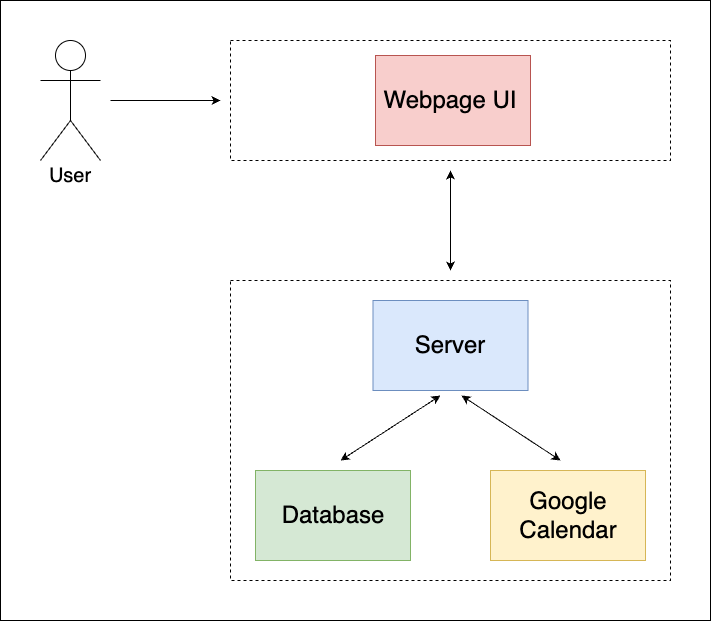

The diagram above was exported from draw.io. Its source (the exported page's mxGraphModel, read from the mxfile embedded in the PNG):
<mxGraphModel dx="954" dy="616" grid="1" gridSize="10" guides="1" tooltips="1" connect="1" arrows="1" fold="1" page="1" pageScale="1" pageWidth="850" pageHeight="1100" math="0" shadow="0">
  <root>
    <mxCell id="0" />
    <mxCell id="1" parent="0" />
    <mxCell id="oGK7-sK1tOERGpk60cNh-2" value="" style="rounded=0;whiteSpace=wrap;html=1;" vertex="1" parent="1">
      <mxGeometry x="50" y="160" width="710" height="620" as="geometry" />
    </mxCell>
    <mxCell id="3e5AixM2o4gO63ve3Y6V-2" value="" style="rounded=0;whiteSpace=wrap;html=1;dashed=1;" parent="1" vertex="1">
      <mxGeometry x="280" y="200" width="440" height="120" as="geometry" />
    </mxCell>
    <mxCell id="oGK7-sK1tOERGpk60cNh-1" value="" style="rounded=0;whiteSpace=wrap;html=1;fillColor=#f8cecc;strokeColor=#b85450;" vertex="1" parent="1">
      <mxGeometry x="425" y="215" width="155" height="90" as="geometry" />
    </mxCell>
    <mxCell id="3e5AixM2o4gO63ve3Y6V-3" value="" style="rounded=0;whiteSpace=wrap;html=1;dashed=1;" parent="1" vertex="1">
      <mxGeometry x="280" y="440" width="440" height="300" as="geometry" />
    </mxCell>
    <mxCell id="3e5AixM2o4gO63ve3Y6V-5" value="&lt;font style=&quot;font-size: 24px;&quot;&gt;Webpage UI&lt;/font&gt;" style="text;strokeColor=none;align=center;fillColor=none;html=1;verticalAlign=middle;whiteSpace=wrap;rounded=0;" parent="1" vertex="1">
      <mxGeometry x="430" y="245" width="140" height="30" as="geometry" />
    </mxCell>
    <mxCell id="3e5AixM2o4gO63ve3Y6V-7" value="Actor" style="shape=umlActor;verticalLabelPosition=bottom;verticalAlign=top;html=1;outlineConnect=0;noLabel=1;" parent="1" vertex="1">
      <mxGeometry x="90" y="200" width="60" height="120" as="geometry" />
    </mxCell>
    <mxCell id="3e5AixM2o4gO63ve3Y6V-14" value="" style="endArrow=classic;html=1;rounded=0;" parent="1" edge="1">
      <mxGeometry width="50" height="50" relative="1" as="geometry">
        <mxPoint x="160" y="260" as="sourcePoint" />
        <mxPoint x="270" y="260" as="targetPoint" />
      </mxGeometry>
    </mxCell>
    <mxCell id="3e5AixM2o4gO63ve3Y6V-15" value="" style="endArrow=classic;startArrow=classic;html=1;rounded=0;" parent="1" edge="1">
      <mxGeometry width="50" height="50" relative="1" as="geometry">
        <mxPoint x="500" y="430" as="sourcePoint" />
        <mxPoint x="500" y="330" as="targetPoint" />
      </mxGeometry>
    </mxCell>
    <mxCell id="3e5AixM2o4gO63ve3Y6V-16" value="&lt;font style=&quot;font-size: 20px;&quot;&gt;User&lt;/font&gt;" style="text;strokeColor=none;align=center;fillColor=none;html=1;verticalAlign=middle;whiteSpace=wrap;rounded=0;" parent="1" vertex="1">
      <mxGeometry x="90" y="320" width="60" height="30" as="geometry" />
    </mxCell>
    <mxCell id="3e5AixM2o4gO63ve3Y6V-18" value="" style="rounded=0;whiteSpace=wrap;html=1;fillColor=#d5e8d4;strokeColor=#82b366;" parent="1" vertex="1">
      <mxGeometry x="305" y="630" width="155" height="90" as="geometry" />
    </mxCell>
    <mxCell id="3e5AixM2o4gO63ve3Y6V-21" value="" style="rounded=0;whiteSpace=wrap;html=1;fillColor=#fff2cc;strokeColor=#d6b656;" parent="1" vertex="1">
      <mxGeometry x="540" y="630" width="155" height="90" as="geometry" />
    </mxCell>
    <mxCell id="3e5AixM2o4gO63ve3Y6V-22" value="" style="rounded=0;whiteSpace=wrap;html=1;fillColor=#dae8fc;strokeColor=#6c8ebf;" parent="1" vertex="1">
      <mxGeometry x="422.5" y="460" width="155" height="90" as="geometry" />
    </mxCell>
    <mxCell id="3e5AixM2o4gO63ve3Y6V-23" value="" style="endArrow=classic;startArrow=classic;html=1;rounded=0;entryX=0.435;entryY=1.056;entryDx=0;entryDy=0;entryPerimeter=0;" parent="1" target="3e5AixM2o4gO63ve3Y6V-22" edge="1">
      <mxGeometry width="50" height="50" relative="1" as="geometry">
        <mxPoint x="390" y="620" as="sourcePoint" />
        <mxPoint x="450" y="565" as="targetPoint" />
      </mxGeometry>
    </mxCell>
    <mxCell id="3e5AixM2o4gO63ve3Y6V-26" value="" style="endArrow=classic;startArrow=classic;html=1;rounded=0;exitX=0.571;exitY=1.056;exitDx=0;exitDy=0;exitPerimeter=0;" parent="1" source="3e5AixM2o4gO63ve3Y6V-22" edge="1">
      <mxGeometry width="50" height="50" relative="1" as="geometry">
        <mxPoint x="510" y="560" as="sourcePoint" />
        <mxPoint x="610" y="620" as="targetPoint" />
      </mxGeometry>
    </mxCell>
    <mxCell id="3e5AixM2o4gO63ve3Y6V-27" value="&lt;font style=&quot;font-size: 24px;&quot;&gt;Server&lt;/font&gt;" style="text;strokeColor=none;align=center;fillColor=none;html=1;verticalAlign=middle;whiteSpace=wrap;rounded=0;" parent="1" vertex="1">
      <mxGeometry x="430" y="490" width="140" height="30" as="geometry" />
    </mxCell>
    <mxCell id="3e5AixM2o4gO63ve3Y6V-28" value="&lt;font style=&quot;font-size: 24px;&quot;&gt;Database&lt;/font&gt;" style="text;strokeColor=none;align=center;fillColor=none;html=1;verticalAlign=middle;whiteSpace=wrap;rounded=0;" parent="1" vertex="1">
      <mxGeometry x="312.5" y="660" width="140" height="30" as="geometry" />
    </mxCell>
    <mxCell id="3e5AixM2o4gO63ve3Y6V-29" value="&lt;font style=&quot;font-size: 24px;&quot;&gt;Google Calendar&lt;/font&gt;" style="text;strokeColor=none;align=center;fillColor=none;html=1;verticalAlign=middle;whiteSpace=wrap;rounded=0;" parent="1" vertex="1">
      <mxGeometry x="547.5" y="660" width="140" height="30" as="geometry" />
    </mxCell>
  </root>
</mxGraphModel>